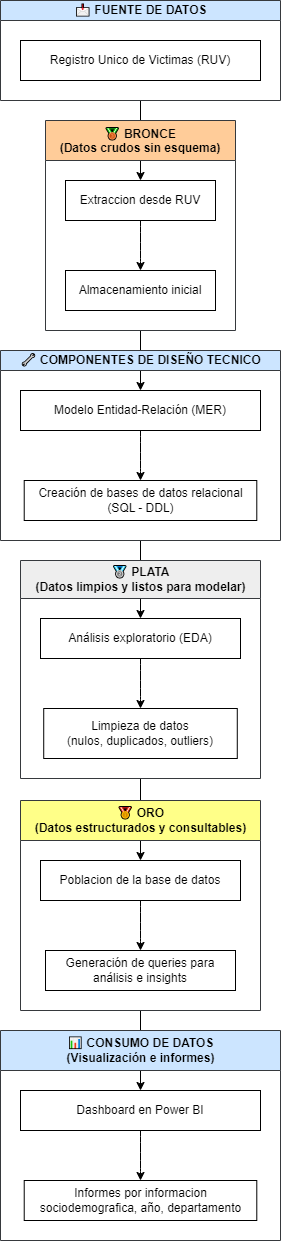

The diagram above was exported from draw.io. Its source (the exported page's mxGraphModel, read from the mxfile embedded in the PNG):
<mxGraphModel dx="2204" dy="2610" grid="1" gridSize="10" guides="1" tooltips="1" connect="1" arrows="1" fold="1" page="1" pageScale="1" pageWidth="850" pageHeight="1100" background="#FFFFFF" math="0" shadow="0">
  <root>
    <mxCell id="0" />
    <mxCell id="1" parent="0" />
    <mxCell id="75" value="" style="edgeStyle=none;html=1;" edge="1" parent="1" source="59" target="5">
      <mxGeometry relative="1" as="geometry" />
    </mxCell>
    <mxCell id="76" value="" style="edgeStyle=none;html=1;" edge="1" parent="1" source="4" target="33">
      <mxGeometry relative="1" as="geometry" />
    </mxCell>
    <mxCell id="4" value="🥉 BRONCE&#10;(Datos crudos sin esquema)" style="swimlane;startSize=40;horizontal=1;childLayout=flowLayout;flowOrientation=north;resizable=0;interRankCellSpacing=50;containerType=tree;fontSize=12;fillColor=#ffcc99;strokeColor=#36393d;swimlaneLine=1;glass=0;labelBackgroundColor=none;fillStyle=solid;" parent="1" vertex="1">
      <mxGeometry x="330" y="-970" width="190" height="210" as="geometry" />
    </mxCell>
    <mxCell id="5" value="Extraccion desde RUV" style="whiteSpace=wrap;html=1;" parent="4" vertex="1">
      <mxGeometry x="20" y="60" width="150" height="40" as="geometry" />
    </mxCell>
    <mxCell id="38" value="" style="edgeStyle=none;html=1;noEdgeStyle=1;orthogonal=1;" edge="1" source="5" target="39" parent="4">
      <mxGeometry relative="1" as="geometry">
        <Array as="points">
          <mxPoint x="95" y="112" />
          <mxPoint x="95" y="138" />
        </Array>
      </mxGeometry>
    </mxCell>
    <mxCell id="39" value="Almacenamiento inicial" style="whiteSpace=wrap;html=1;" vertex="1" parent="4">
      <mxGeometry x="20" y="150" width="150" height="40" as="geometry" />
    </mxCell>
    <mxCell id="54" value="" style="edgeStyle=none;html=1;" edge="1" parent="1" source="28" target="41">
      <mxGeometry relative="1" as="geometry" />
    </mxCell>
    <mxCell id="77" value="" style="edgeStyle=none;html=1;" edge="1" parent="1" source="32" target="29">
      <mxGeometry relative="1" as="geometry" />
    </mxCell>
    <mxCell id="32" value="🔧 COMPONENTES DE DISEÑO TECNICO" style="swimlane;startSize=20;horizontal=1;childLayout=flowLayout;flowOrientation=north;resizable=0;interRankCellSpacing=50;containerType=tree;fontSize=12;html=1;fillColor=#cce5ff;strokeColor=#36393d;" vertex="1" parent="1">
      <mxGeometry x="285" y="-740" width="280" height="190" as="geometry" />
    </mxCell>
    <mxCell id="33" value="Modelo Entidad-Relación (MER)" style="whiteSpace=wrap;html=1;" vertex="1" parent="32">
      <mxGeometry x="20" y="40" width="240" height="40" as="geometry" />
    </mxCell>
    <mxCell id="34" value="" style="edgeStyle=none;html=1;noEdgeStyle=1;orthogonal=1;" edge="1" parent="32" source="33" target="35">
      <mxGeometry relative="1" as="geometry">
        <Array as="points">
          <mxPoint x="140" y="92" />
          <mxPoint x="140" y="118" />
        </Array>
      </mxGeometry>
    </mxCell>
    <mxCell id="35" value="&lt;span style=&quot;color: rgb(0, 0, 0);&quot;&gt;Creación de bases de datos relacional (SQL - DDL)&lt;/span&gt;" style="whiteSpace=wrap;html=1;" vertex="1" parent="32">
      <mxGeometry x="23.715000000000003" y="130" width="232.57" height="40" as="geometry" />
    </mxCell>
    <mxCell id="70" value="" style="edgeStyle=none;html=1;" edge="1" parent="1" source="40" target="56">
      <mxGeometry relative="1" as="geometry" />
    </mxCell>
    <mxCell id="40" value="🥇 ORO&lt;div&gt;(Datos estructurados y consultables)&lt;/div&gt;" style="swimlane;startSize=40;horizontal=1;childLayout=flowLayout;flowOrientation=north;resizable=0;interRankCellSpacing=50;containerType=tree;fontSize=12;html=1;fillColor=#ffff88;strokeColor=#36393d;" vertex="1" parent="1">
      <mxGeometry x="305" y="-290" width="240" height="210" as="geometry" />
    </mxCell>
    <mxCell id="41" value="Poblacion de la base de datos" style="whiteSpace=wrap;html=1;" vertex="1" parent="40">
      <mxGeometry x="20" y="60" width="200" height="40" as="geometry" />
    </mxCell>
    <mxCell id="46" value="" style="edgeStyle=none;html=1;noEdgeStyle=1;orthogonal=1;" edge="1" source="41" target="47" parent="40">
      <mxGeometry relative="1" as="geometry">
        <Array as="points">
          <mxPoint x="120" y="112" />
          <mxPoint x="120" y="138" />
        </Array>
      </mxGeometry>
    </mxCell>
    <mxCell id="47" value="Generación de queries para análisis e insights" style="whiteSpace=wrap;html=1;" vertex="1" parent="40">
      <mxGeometry x="25" y="150" width="190" height="40" as="geometry" />
    </mxCell>
    <mxCell id="55" value="📊 CONSUMO DE DATOS&lt;div&gt;(Visualización e informes)&lt;/div&gt;" style="swimlane;startSize=40;horizontal=1;childLayout=flowLayout;flowOrientation=north;resizable=0;interRankCellSpacing=50;containerType=tree;fontSize=12;html=1;fillColor=#cce5ff;strokeColor=#36393d;" vertex="1" parent="1">
      <mxGeometry x="285" y="-60" width="280" height="210" as="geometry" />
    </mxCell>
    <mxCell id="56" value="Dashboard en Power BI" style="whiteSpace=wrap;html=1;" vertex="1" parent="55">
      <mxGeometry x="20" y="60" width="240" height="40" as="geometry" />
    </mxCell>
    <mxCell id="57" value="" style="edgeStyle=none;html=1;noEdgeStyle=1;orthogonal=1;" edge="1" parent="55" source="56" target="58">
      <mxGeometry relative="1" as="geometry">
        <Array as="points">
          <mxPoint x="140" y="112" />
          <mxPoint x="140" y="138" />
        </Array>
      </mxGeometry>
    </mxCell>
    <mxCell id="58" value="&lt;span style=&quot;color: rgb(0, 0, 0);&quot;&gt;Informes por informacion sociodemografica, año, departamento&lt;/span&gt;" style="whiteSpace=wrap;html=1;" vertex="1" parent="55">
      <mxGeometry x="23.715000000000003" y="150" width="232.57" height="40" as="geometry" />
    </mxCell>
    <mxCell id="59" value="📩 FUENTE DE DATOS" style="swimlane;startSize=20;horizontal=1;childLayout=flowLayout;flowOrientation=north;resizable=0;interRankCellSpacing=50;containerType=tree;fontSize=12;html=1;fillColor=#cce5ff;strokeColor=#36393d;rounded=0;glass=0;shadow=0;" vertex="1" parent="1">
      <mxGeometry x="285" y="-1090" width="280" height="100" as="geometry" />
    </mxCell>
    <mxCell id="60" value="Registro Unico de Victimas (RUV)" style="whiteSpace=wrap;html=1;" vertex="1" parent="59">
      <mxGeometry x="20" y="40" width="240" height="40" as="geometry" />
    </mxCell>
    <mxCell id="28" value="🥈 PLATA&lt;div&gt;&lt;span style=&quot;background-color: transparent;&quot;&gt;(Datos limpios y listos para modelar)&lt;/span&gt;&lt;/div&gt;" style="swimlane;startSize=38;horizontal=1;childLayout=flowLayout;flowOrientation=north;resizable=0;interRankCellSpacing=50;containerType=tree;fontSize=12;html=1;fillColor=#eeeeee;strokeColor=#36393d;" vertex="1" parent="1">
      <mxGeometry x="305" y="-530" width="240" height="218" as="geometry" />
    </mxCell>
    <mxCell id="29" value="Análisis exploratorio (EDA)" style="whiteSpace=wrap;html=1;" vertex="1" parent="28">
      <mxGeometry x="20" y="58" width="200" height="40" as="geometry" />
    </mxCell>
    <mxCell id="30" value="" style="edgeStyle=none;html=1;noEdgeStyle=1;orthogonal=1;" edge="1" source="29" target="31" parent="28">
      <mxGeometry relative="1" as="geometry">
        <Array as="points">
          <mxPoint x="120" y="110" />
          <mxPoint x="120" y="136" />
        </Array>
      </mxGeometry>
    </mxCell>
    <mxCell id="31" value="Limpieza de datos&lt;div&gt;(nulos, duplicados, outliers)&lt;/div&gt;" style="whiteSpace=wrap;html=1;" vertex="1" parent="28">
      <mxGeometry x="23.22" y="148" width="193.56" height="50" as="geometry" />
    </mxCell>
  </root>
</mxGraphModel>